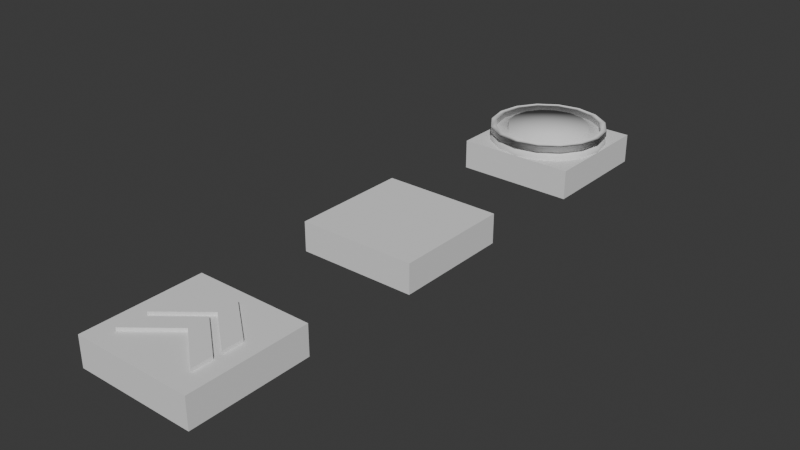 # Source: ChessTilesModels.blend  (saved by Blender 5.0.119; exported with 4.5.12 LTS)
import bpy
from mathutils import Matrix  # noqa: F401  (used for matrix-valued properties, if any)

bpy.ops.wm.read_factory_settings(use_empty=True)
scene = bpy.context.scene
scene.name = 'Scene'

# ---- collections
col_tiles = bpy.data.collections.new('Tiles'); scene.collection.children.link(col_tiles)

# ---- world
world_world = bpy.data.worlds.new('World'); scene.world = world_world
world_world.use_nodes = True; world_world.node_tree.nodes.clear()
_N = world_world.node_tree.nodes; _L = world_world.node_tree.links
n0 = _N.new('ShaderNodeOutputWorld'); n0.name = 'World Output'; n0.location = (200, 100)
n1 = _N.new('ShaderNodeBackground'); n1.name = 'Background'; n1.location = (-200, 100)
n1.inputs[0].default_value = (0.05088, 0.05088, 0.05088, 1.0)
_L.new(n1.outputs[0], n0.inputs[0])
n0.is_active_output = True
world_world.color = (0.05088, 0.05088, 0.05088)
world_world.sun_shadow_jitter_overblur = 0.0

# ---- meshes
me_cube_001 = bpy.data.meshes.new('Cube.001')
me_cube_001.from_pydata([(-0.5, -0.5, -0.125), (-0.5, -0.5, 0.125), (-0.5, 0.5, -0.125), (-0.5, 0.5, 0.125), (0.5, -0.5, -0.125), (0.5, -0.5, 0.125), (0.5, 0.5, -0.125), (0.5, 0.5, 0.125)], [], [(0, 1, 3, 2), (2, 3, 7, 6), (6, 7, 5, 4), (4, 5, 1, 0), (2, 6, 4, 0), (7, 3, 1, 5)])
_uv = me_cube_001.uv_layers.new(name='UVMap')
_uv.uv.foreach_set('vector', [0.375, 0.0, 0.625, 0.0, 0.625, 0.25, 0.375, 0.25, 0.375, 0.25, 0.625, 0.25, 0.625, 0.5, 0.375, 0.5, 0.375, 0.5, 0.625, 0.5, 0.625, 0.75, 0.375, 0.75, 0.375, 0.75, 0.625, 0.75, 0.625, 1.0, 0.375, 1.0, 0.125, 0.5, 0.375, 0.5, 0.375, 0.75, 0.125, 0.75, 0.625, 0.5, 0.875, 0.5, 0.875, 0.75, 0.625, 0.75])
me_cube_001.update()
me_cube_003 = bpy.data.meshes.new('Cube.003')
me_cube_003.from_pydata([(-1.0, -1.0, -0.25), (-1.0, -1.0, 0.25), (-1.0, 1.0, -0.25), (-1.0, 1.0, 0.25), (1.0, -1.0, -0.25), (1.0, -1.0, 0.25), (1.0, 1.0, -0.25), (1.0, 1.0, 0.25)], [], [(0, 1, 3, 2), (2, 3, 7, 6), (6, 7, 5, 4), (4, 5, 1, 0), (2, 6, 4, 0), (7, 3, 1, 5)])
_uv = me_cube_003.uv_layers.new(name='UVMap')
_uv.uv.foreach_set('vector', [0.375, 0.0, 0.625, 0.0, 0.625, 0.25, 0.375, 0.25, 0.375, 0.25, 0.625, 0.25, 0.625, 0.5, 0.375, 0.5, 0.375, 0.5, 0.625, 0.5, 0.625, 0.75, 0.375, 0.75, 0.375, 0.75, 0.625, 0.75, 0.625, 1.0, 0.375, 1.0, 0.125, 0.5, 0.375, 0.5, 0.375, 0.75, 0.125, 0.75, 0.625, 0.5, 0.875, 0.5, 0.875, 0.75, 0.625, 0.75])
me_cube_003.update()
me_vert = bpy.data.meshes.new('Vert')
me_vert.from_pydata([(0.0, 0.0, 0.0), (-1.0, -0.8, 0.0), (-1.0, -0.3, 0.0), (0.0, 0.5, 0.0)], [], [(1, 2, 3, 0)])
me_vert.update()
me_vert_001 = bpy.data.meshes.new('Vert.001')
me_vert_001.from_pydata([(0.0, 0.0, 0.0), (-1.0, -0.8, 0.0), (-1.0, -0.3, 0.0), (0.0, 0.5, 0.0)], [], [(1, 2, 3, 0)])
me_vert_001.update()
me_cube_004 = bpy.data.meshes.new('Cube.004')
me_cube_004.from_pydata([(-1.0, -1.0, -0.25), (-1.0, -1.0, 0.25), (-1.0, 1.0, -0.25), (-1.0, 1.0, 0.25), (1.0, -1.0, -0.25), (1.0, -1.0, 0.25), (1.0, 1.0, -0.25), (1.0, 1.0, 0.25)], [], [(0, 1, 3, 2), (2, 3, 7, 6), (6, 7, 5, 4), (4, 5, 1, 0), (2, 6, 4, 0), (7, 3, 1, 5)])
_uv = me_cube_004.uv_layers.new(name='UVMap')
_uv.uv.foreach_set('vector', [0.375, 0.0, 0.625, 0.0, 0.625, 0.25, 0.375, 0.25, 0.375, 0.25, 0.625, 0.25, 0.625, 0.5, 0.375, 0.5, 0.375, 0.5, 0.625, 0.5, 0.625, 0.75, 0.375, 0.75, 0.375, 0.75, 0.625, 0.75, 0.625, 1.0, 0.375, 1.0, 0.125, 0.5, 0.375, 0.5, 0.375, 0.75, 0.125, 0.75, 0.625, 0.5, 0.875, 0.5, 0.875, 0.75, 0.625, 0.75])
me_cube_004.update()
me_vert_002 = bpy.data.meshes.new('Vert.002')
me_vert_002.from_pydata([(0.0, 0.0, 0.0), (1.0, 0.0, 0.0), (1.0, 0.0, 0.1), (0.9, 0.0, 0.2), (0.7, 0.0, 0.2), (0.7, 0.0, 0.3), (0.0, 0.0, 0.3)], [(0, 1), (1, 2), (2, 3), (3, 4), (4, 5), (5, 6)], [])
me_vert_002.update()
me_vert_003 = bpy.data.meshes.new('Vert.003')
me_vert_003.from_pydata([(0.9, 0.0, 0.0), (1.0, 0.0, 0.0), (0.9, 0.0, 0.1), (1.0, 0.0, 0.1)], [(0, 1), (2, 0), (1, 3), (2, 3)], [])
me_vert_003.update()

# ---- objects
ob_chesstilemodel = bpy.data.objects.new('ChessTileModel', me_cube_001)
ob_assemblertilemodel = bpy.data.objects.new('AssemblerTileModel', me_cube_003)
ob_vert = bpy.data.objects.new('Vert', me_vert)
ob_vert_001 = bpy.data.objects.new('Vert.001', me_vert_001)
ob_teleporttilemodel = bpy.data.objects.new('TeleportTileModel', me_cube_004)
ob_teleportbase = bpy.data.objects.new('TeleportBase', me_vert_002)
ob_teleportring = bpy.data.objects.new('TeleportRing', me_vert_003)

# ---- transforms, parenting, visibility, modifiers, constraints
ob_chesstilemodel.location = (0.0, 0.0, 0.0)
ob_assemblertilemodel.location = (0.0, -2.0, 0.0)
ob_assemblertilemodel.scale = (0.5, 0.5, 0.5)
ob_vert.parent = ob_assemblertilemodel
ob_vert.matrix_parent_inverse = Matrix(((1.0, -0.0, 0.0, 4.0), (-0.0, 1.0, -0.0, 2.0), (-0.0, 0.0, 1.0, -0.0), (-0.0, 0.0, -0.0, 1.0)))
ob_vert.location = (-4.0, -2.095, 0.2)
ob_vert.scale = (0.7, 0.7, 0.7)
_m = ob_vert.modifiers.new('Mirror', 'MIRROR')
_m = ob_vert.modifiers.new('Solidify', 'SOLIDIFY')
_m.thickness = 0.15
_m.use_even_offset = True
ob_vert_001.parent = ob_assemblertilemodel
ob_vert_001.matrix_parent_inverse = Matrix(((1.0, -0.0, 0.0, 4.0), (-0.0, 1.0, -0.0, 2.0), (-0.0, 0.0, 1.0, -0.0), (-0.0, 0.0, -0.0, 1.0)))
ob_vert_001.location = (-4.0, -1.605, 0.2)
ob_vert_001.scale = (0.7, 0.7, 0.7)
_m = ob_vert_001.modifiers.new('Mirror', 'MIRROR')
_m = ob_vert_001.modifiers.new('Solidify', 'SOLIDIFY')
_m.thickness = 0.15
_m.use_even_offset = True
ob_teleporttilemodel.location = (0.0, 2.0, 0.0)
ob_teleporttilemodel.scale = (0.5, 0.5, 0.5)
ob_teleportbase.parent = ob_teleporttilemodel
ob_teleportbase.location = (0.0, 0.0, 0.2)
_m = ob_teleportbase.modifiers.new('Screw', 'SCREW')
_m.steps = 6
ob_teleportring.parent = ob_teleporttilemodel
ob_teleportring.location = (0.0, 0.0, 0.4)
_m = ob_teleportring.modifiers.new('Screw', 'SCREW')
_m.steps = 32

# ---- collection membership
col_tiles.objects.link(ob_chesstilemodel)
col_tiles.objects.link(ob_assemblertilemodel)
col_tiles.objects.link(ob_vert)
col_tiles.objects.link(ob_vert_001)
col_tiles.objects.link(ob_teleporttilemodel)
col_tiles.objects.link(ob_teleportbase)
col_tiles.objects.link(ob_teleportring)

# ---- scene / render settings (as saved in the file)
scene.frame_start = 1; scene.frame_end = 250; scene.frame_set(1)
scene.render.engine = 'BLENDER_EEVEE_NEXT'
scene.render.bake_bias = 0.0
scene.render.bake_samples = 0
scene.cycles.sampling_pattern = 'TABULATED_SOBOL'
scene.eevee.use_volume_custom_range = False
bpy.context.view_layer.update()

# ---- added for rendering (the .blend has no active camera and no usable light): camera, sun
cam_auto = bpy.data.cameras.new('AutoCamera')
cam_auto.lens = 50.0
cam_auto.sensor_width = 36.0
cam_auto.clip_end = 1000.0
ob_auto_camera = bpy.data.objects.new('AutoCamera', cam_auto)
scene.collection.objects.link(ob_auto_camera)
ob_auto_camera.location = (4.73048, -5.67658, 3.84688)
ob_auto_camera.rotation_euler = (1.09748, -7.21219e-08, 0.694738)
scene.camera = ob_auto_camera
light_auto_sun = bpy.data.lights.new('AutoSun', 'SUN')
light_auto_sun.energy = 3.0
light_auto_sun.angle = 0.0523599
ob_auto_sun = bpy.data.objects.new('AutoSun', light_auto_sun)
scene.collection.objects.link(ob_auto_sun)
ob_auto_sun.rotation_euler = (0.872665, 0.174533, 0.523599)
bpy.context.view_layer.update()
